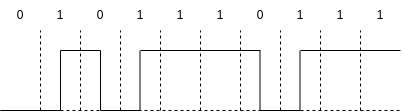

The diagram above was exported from draw.io. Its source (the exported page's mxGraphModel, read from the mxfile embedded in the PNG):
<mxGraphModel dx="473" dy="465" grid="1" gridSize="10" guides="1" tooltips="1" connect="1" arrows="1" fold="1" page="1" pageScale="1" pageWidth="850" pageHeight="1100" math="0" shadow="0">
  <root>
    <mxCell id="0" />
    <mxCell id="1" parent="0" />
    <mxCell id="2" value="" style="endArrow=none;html=1;dashed=1;" edge="1" parent="1">
      <mxGeometry width="50" height="50" relative="1" as="geometry">
        <mxPoint x="40" y="360" as="sourcePoint" />
        <mxPoint x="440" y="360" as="targetPoint" />
      </mxGeometry>
    </mxCell>
    <mxCell id="3" value="" style="endArrow=none;html=1;dashed=1;" edge="1" parent="1">
      <mxGeometry width="50" height="50" relative="1" as="geometry">
        <mxPoint x="80" y="360" as="sourcePoint" />
        <mxPoint x="80" y="280" as="targetPoint" />
      </mxGeometry>
    </mxCell>
    <mxCell id="4" value="" style="endArrow=none;html=1;dashed=1;" edge="1" parent="1">
      <mxGeometry width="50" height="50" relative="1" as="geometry">
        <mxPoint x="120" y="360" as="sourcePoint" />
        <mxPoint x="120" y="280" as="targetPoint" />
      </mxGeometry>
    </mxCell>
    <mxCell id="5" value="" style="endArrow=none;html=1;dashed=1;" edge="1" parent="1">
      <mxGeometry width="50" height="50" relative="1" as="geometry">
        <mxPoint x="160" y="360" as="sourcePoint" />
        <mxPoint x="160" y="280" as="targetPoint" />
      </mxGeometry>
    </mxCell>
    <mxCell id="6" value="" style="endArrow=none;html=1;dashed=1;" edge="1" parent="1">
      <mxGeometry width="50" height="50" relative="1" as="geometry">
        <mxPoint x="200" y="360" as="sourcePoint" />
        <mxPoint x="200" y="280" as="targetPoint" />
      </mxGeometry>
    </mxCell>
    <mxCell id="7" value="" style="endArrow=none;html=1;dashed=1;" edge="1" parent="1">
      <mxGeometry width="50" height="50" relative="1" as="geometry">
        <mxPoint x="240" y="360" as="sourcePoint" />
        <mxPoint x="240" y="280" as="targetPoint" />
      </mxGeometry>
    </mxCell>
    <mxCell id="8" value="" style="endArrow=none;html=1;dashed=1;" edge="1" parent="1">
      <mxGeometry width="50" height="50" relative="1" as="geometry">
        <mxPoint x="280" y="360" as="sourcePoint" />
        <mxPoint x="280" y="280" as="targetPoint" />
      </mxGeometry>
    </mxCell>
    <mxCell id="9" value="" style="endArrow=none;html=1;dashed=1;" edge="1" parent="1">
      <mxGeometry width="50" height="50" relative="1" as="geometry">
        <mxPoint x="320" y="360" as="sourcePoint" />
        <mxPoint x="320" y="280" as="targetPoint" />
      </mxGeometry>
    </mxCell>
    <mxCell id="10" value="" style="endArrow=none;html=1;dashed=1;" edge="1" parent="1">
      <mxGeometry width="50" height="50" relative="1" as="geometry">
        <mxPoint x="360" y="360" as="sourcePoint" />
        <mxPoint x="360" y="280" as="targetPoint" />
      </mxGeometry>
    </mxCell>
    <mxCell id="11" value="" style="endArrow=none;html=1;dashed=1;" edge="1" parent="1">
      <mxGeometry width="50" height="50" relative="1" as="geometry">
        <mxPoint x="400" y="360" as="sourcePoint" />
        <mxPoint x="400" y="280" as="targetPoint" />
      </mxGeometry>
    </mxCell>
    <mxCell id="15" value="0" style="text;html=1;strokeColor=none;fillColor=none;align=center;verticalAlign=middle;whiteSpace=wrap;rounded=0;" vertex="1" parent="1">
      <mxGeometry x="50" y="250" width="20" height="30" as="geometry" />
    </mxCell>
    <mxCell id="17" value="1" style="text;html=1;strokeColor=none;fillColor=none;align=center;verticalAlign=middle;whiteSpace=wrap;rounded=0;" vertex="1" parent="1">
      <mxGeometry x="90" y="250" width="20" height="30" as="geometry" />
    </mxCell>
    <mxCell id="19" value="0" style="text;html=1;strokeColor=none;fillColor=none;align=center;verticalAlign=middle;whiteSpace=wrap;rounded=0;" vertex="1" parent="1">
      <mxGeometry x="130" y="250" width="20" height="30" as="geometry" />
    </mxCell>
    <mxCell id="20" value="1" style="text;html=1;strokeColor=none;fillColor=none;align=center;verticalAlign=middle;whiteSpace=wrap;rounded=0;" vertex="1" parent="1">
      <mxGeometry x="210" y="250" width="20" height="30" as="geometry" />
    </mxCell>
    <mxCell id="21" value="1" style="text;html=1;strokeColor=none;fillColor=none;align=center;verticalAlign=middle;whiteSpace=wrap;rounded=0;" vertex="1" parent="1">
      <mxGeometry x="170" y="250" width="20" height="30" as="geometry" />
    </mxCell>
    <mxCell id="22" value="1" style="text;html=1;strokeColor=none;fillColor=none;align=center;verticalAlign=middle;whiteSpace=wrap;rounded=0;" vertex="1" parent="1">
      <mxGeometry x="250" y="250" width="20" height="30" as="geometry" />
    </mxCell>
    <mxCell id="23" value="1" style="text;html=1;strokeColor=none;fillColor=none;align=center;verticalAlign=middle;whiteSpace=wrap;rounded=0;" vertex="1" parent="1">
      <mxGeometry x="330" y="250" width="20" height="30" as="geometry" />
    </mxCell>
    <mxCell id="24" value="1" style="text;html=1;strokeColor=none;fillColor=none;align=center;verticalAlign=middle;whiteSpace=wrap;rounded=0;" vertex="1" parent="1">
      <mxGeometry x="370" y="250" width="20" height="30" as="geometry" />
    </mxCell>
    <mxCell id="25" value="1" style="text;html=1;strokeColor=none;fillColor=none;align=center;verticalAlign=middle;whiteSpace=wrap;rounded=0;" vertex="1" parent="1">
      <mxGeometry x="410" y="250" width="20" height="30" as="geometry" />
    </mxCell>
    <mxCell id="26" value="0" style="text;html=1;strokeColor=none;fillColor=none;align=center;verticalAlign=middle;whiteSpace=wrap;rounded=0;" vertex="1" parent="1">
      <mxGeometry x="290" y="250" width="20" height="30" as="geometry" />
    </mxCell>
    <mxCell id="27" value="" style="endArrow=none;html=1;" edge="1" parent="1">
      <mxGeometry width="50" height="50" relative="1" as="geometry">
        <mxPoint x="40" y="360" as="sourcePoint" />
        <mxPoint x="100" y="360" as="targetPoint" />
      </mxGeometry>
    </mxCell>
    <mxCell id="28" value="" style="endArrow=none;html=1;" edge="1" parent="1">
      <mxGeometry width="50" height="50" relative="1" as="geometry">
        <mxPoint x="100" y="300" as="sourcePoint" />
        <mxPoint x="140" y="300" as="targetPoint" />
      </mxGeometry>
    </mxCell>
    <mxCell id="29" value="" style="endArrow=none;html=1;" edge="1" parent="1">
      <mxGeometry width="50" height="50" relative="1" as="geometry">
        <mxPoint x="100" y="360" as="sourcePoint" />
        <mxPoint x="100" y="300" as="targetPoint" />
      </mxGeometry>
    </mxCell>
    <mxCell id="30" value="" style="endArrow=none;html=1;" edge="1" parent="1">
      <mxGeometry width="50" height="50" relative="1" as="geometry">
        <mxPoint x="140" y="300" as="sourcePoint" />
        <mxPoint x="140" y="360" as="targetPoint" />
      </mxGeometry>
    </mxCell>
    <mxCell id="31" value="" style="endArrow=none;html=1;" edge="1" parent="1">
      <mxGeometry width="50" height="50" relative="1" as="geometry">
        <mxPoint x="140" y="360" as="sourcePoint" />
        <mxPoint x="180" y="360" as="targetPoint" />
      </mxGeometry>
    </mxCell>
    <mxCell id="32" value="" style="endArrow=none;html=1;" edge="1" parent="1">
      <mxGeometry width="50" height="50" relative="1" as="geometry">
        <mxPoint x="179.5" y="300" as="sourcePoint" />
        <mxPoint x="179.5" y="360" as="targetPoint" />
      </mxGeometry>
    </mxCell>
    <mxCell id="34" value="" style="endArrow=none;html=1;" edge="1" parent="1">
      <mxGeometry width="50" height="50" relative="1" as="geometry">
        <mxPoint x="180" y="300" as="sourcePoint" />
        <mxPoint x="300" y="300" as="targetPoint" />
      </mxGeometry>
    </mxCell>
    <mxCell id="35" value="" style="endArrow=none;html=1;" edge="1" parent="1">
      <mxGeometry width="50" height="50" relative="1" as="geometry">
        <mxPoint x="299.5" y="300" as="sourcePoint" />
        <mxPoint x="299.5" y="360" as="targetPoint" />
      </mxGeometry>
    </mxCell>
    <mxCell id="36" value="" style="endArrow=none;html=1;" edge="1" parent="1">
      <mxGeometry width="50" height="50" relative="1" as="geometry">
        <mxPoint x="339.5" y="300" as="sourcePoint" />
        <mxPoint x="339.5" y="360" as="targetPoint" />
      </mxGeometry>
    </mxCell>
    <mxCell id="37" value="" style="endArrow=none;html=1;" edge="1" parent="1">
      <mxGeometry width="50" height="50" relative="1" as="geometry">
        <mxPoint x="300" y="360" as="sourcePoint" />
        <mxPoint x="340" y="360" as="targetPoint" />
      </mxGeometry>
    </mxCell>
    <mxCell id="38" value="" style="endArrow=none;html=1;" edge="1" parent="1">
      <mxGeometry width="50" height="50" relative="1" as="geometry">
        <mxPoint x="340" y="300" as="sourcePoint" />
        <mxPoint x="440" y="300" as="targetPoint" />
      </mxGeometry>
    </mxCell>
  </root>
</mxGraphModel>